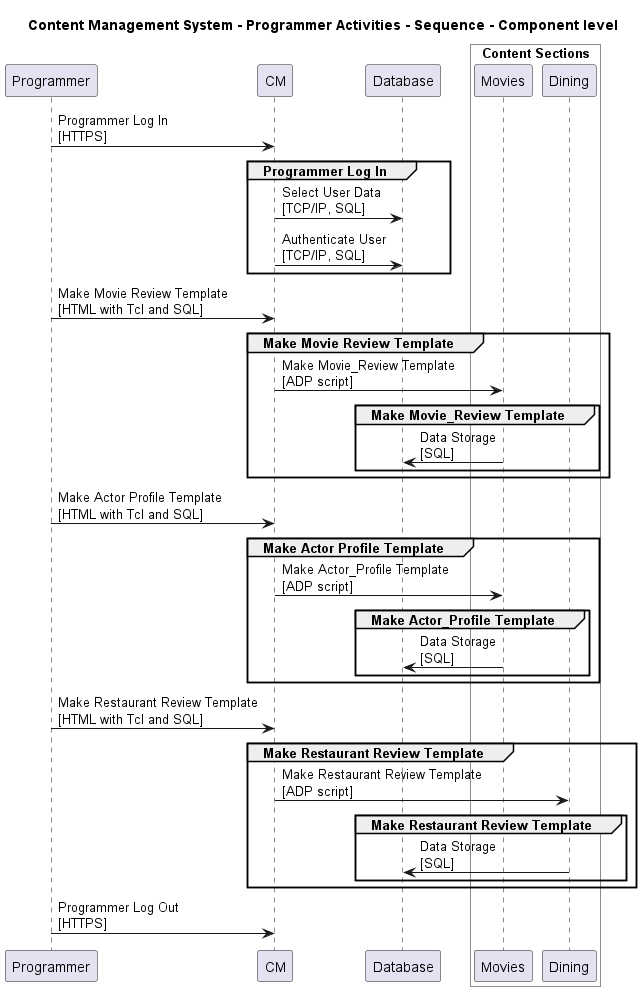

The diagram above was rendered by PlantUML. Its source (embedded in the PNG):
@startuml

title Content Management System - Programmer Activities - Sequence - Component level

participant "Programmer" as ContentManagementSystem.Actors.Programmer
participant "CM" as ContentManagementSystem.SoftwareSystems.CM
participant "Database" as ContentManagementSystem.SoftwareSystems.Database

box "Admin" #White
    
box "Content Sections" #White
    participant "Movies" as ContentManagementSystem.SoftwareSystems.Admin.Containers.ContentSections.Components.Movies
    participant "Dining" as ContentManagementSystem.SoftwareSystems.Admin.Containers.ContentSections.Components.Dining
end box

end box


ContentManagementSystem.Actors.Programmer -> ContentManagementSystem.SoftwareSystems.CM : Programmer Log In\n[HTTPS]
group Programmer Log In
ContentManagementSystem.SoftwareSystems.CM -> ContentManagementSystem.SoftwareSystems.Database : Select User Data\n[TCP/IP, SQL]
ContentManagementSystem.SoftwareSystems.CM -> ContentManagementSystem.SoftwareSystems.Database : Authenticate User\n[TCP/IP, SQL]
end
ContentManagementSystem.Actors.Programmer -> ContentManagementSystem.SoftwareSystems.CM : Make Movie Review Template\n[HTML with Tcl and SQL]
group Make Movie Review Template
ContentManagementSystem.SoftwareSystems.CM -> ContentManagementSystem.SoftwareSystems.Admin.Containers.ContentSections.Components.Movies : Make Movie_Review Template\n[ADP script]
group Make Movie_Review Template
ContentManagementSystem.SoftwareSystems.Admin.Containers.ContentSections.Components.Movies -> ContentManagementSystem.SoftwareSystems.Database : Data Storage\n[SQL]
end
end
ContentManagementSystem.Actors.Programmer -> ContentManagementSystem.SoftwareSystems.CM : Make Actor Profile Template\n[HTML with Tcl and SQL]
group Make Actor Profile Template
ContentManagementSystem.SoftwareSystems.CM -> ContentManagementSystem.SoftwareSystems.Admin.Containers.ContentSections.Components.Movies : Make Actor_Profile Template\n[ADP script]
group Make Actor_Profile Template
ContentManagementSystem.SoftwareSystems.Admin.Containers.ContentSections.Components.Movies -> ContentManagementSystem.SoftwareSystems.Database : Data Storage\n[SQL]
end
end
ContentManagementSystem.Actors.Programmer -> ContentManagementSystem.SoftwareSystems.CM : Make Restaurant Review Template\n[HTML with Tcl and SQL]
group Make Restaurant Review Template
ContentManagementSystem.SoftwareSystems.CM -> ContentManagementSystem.SoftwareSystems.Admin.Containers.ContentSections.Components.Dining : Make Restaurant Review Template\n[ADP script]
group Make Restaurant Review Template
ContentManagementSystem.SoftwareSystems.Admin.Containers.ContentSections.Components.Dining -> ContentManagementSystem.SoftwareSystems.Database : Data Storage\n[SQL]
end
end
ContentManagementSystem.Actors.Programmer -> ContentManagementSystem.SoftwareSystems.CM : Programmer Log Out\n[HTTPS]


@enduml